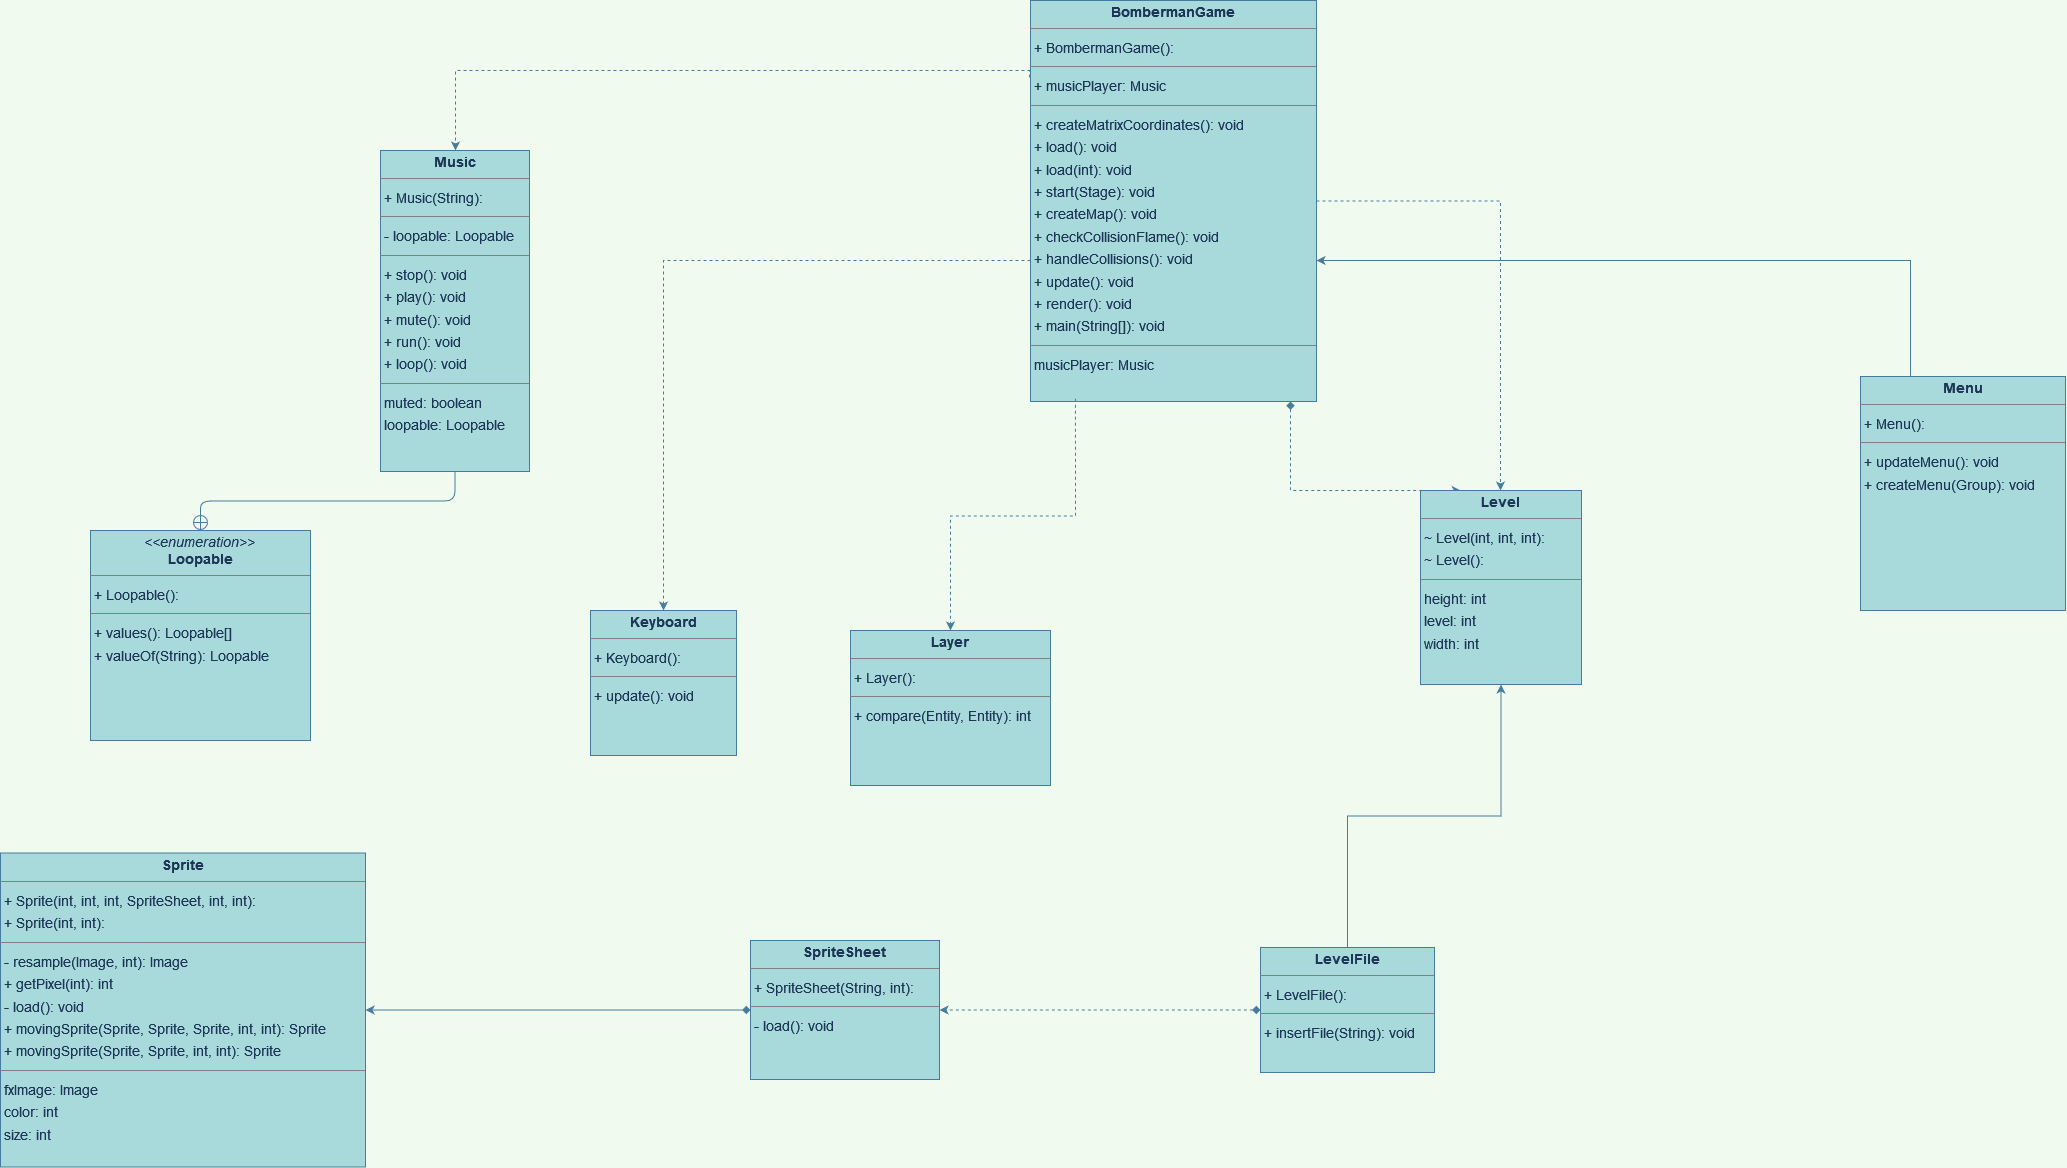

The diagram above was exported from draw.io. Its source (the exported page's mxGraphModel, read from the mxfile embedded in the PNG):
<mxGraphModel dx="4710" dy="2460" grid="1" gridSize="10" guides="1" tooltips="1" connect="1" arrows="1" fold="1" page="0" pageScale="1" pageWidth="827" pageHeight="1169" background="#F1FAEE" math="0" shadow="0">
  <root>
    <mxCell id="0" />
    <mxCell id="1" parent="0" />
    <mxCell id="O2ueBt1hHS9HERVH1AsN-14" style="edgeStyle=orthogonalEdgeStyle;rounded=0;sketch=0;orthogonalLoop=1;jettySize=auto;html=1;entryX=0.25;entryY=0;entryDx=0;entryDy=0;dashed=1;labelBackgroundColor=none;strokeColor=#457B9D;startArrow=diamond;startFill=1;fontColor=#1D3557;" edge="1" parent="1" source="node5" target="node1">
      <mxGeometry relative="1" as="geometry">
        <Array as="points">
          <mxPoint x="590" y="190" />
        </Array>
      </mxGeometry>
    </mxCell>
    <mxCell id="node5" value="&lt;p style=&quot;margin:0px;margin-top:4px;text-align:center;&quot;&gt;&lt;b&gt;BombermanGame&lt;/b&gt;&lt;/p&gt;&lt;hr size=&quot;1&quot;/&gt;&lt;p style=&quot;margin:0 0 0 4px;line-height:1.6;&quot;&gt;+ BombermanGame(): &lt;/p&gt;&lt;hr size=&quot;1&quot;/&gt;&lt;p style=&quot;margin:0 0 0 4px;line-height:1.6;&quot;&gt;+ musicPlayer: Music&lt;/p&gt;&lt;hr size=&quot;1&quot;/&gt;&lt;p style=&quot;margin:0 0 0 4px;line-height:1.6;&quot;&gt;+ createMatrixCoordinates(): void&lt;br/&gt;+ load(): void&lt;br/&gt;+ load(int): void&lt;br/&gt;+ start(Stage): void&lt;br/&gt;+ createMap(): void&lt;br/&gt;+ checkCollisionFlame(): void&lt;br/&gt;+ handleCollisions(): void&lt;br/&gt;+ update(): void&lt;br/&gt;+ render(): void&lt;br/&gt;+ main(String[]): void&lt;/p&gt;&lt;hr size=&quot;1&quot;/&gt;&lt;p style=&quot;margin:0 0 0 4px;line-height:1.6;&quot;&gt; musicPlayer: Music&lt;/p&gt;" style="verticalAlign=top;align=left;overflow=fill;fontSize=14;fontFamily=Helvetica;html=1;rounded=0;shadow=0;comic=0;labelBackgroundColor=none;strokeWidth=1;fillColor=#A8DADC;strokeColor=#457B9D;fontColor=#1D3557;" parent="1" vertex="1">
      <mxGeometry x="330" y="-300" width="286" height="401" as="geometry" />
    </mxCell>
    <mxCell id="O2ueBt1hHS9HERVH1AsN-7" style="edgeStyle=orthogonalEdgeStyle;rounded=0;orthogonalLoop=1;jettySize=auto;html=1;dashed=1;labelBackgroundColor=#F1FAEE;strokeColor=#457B9D;fontColor=#1D3557;" edge="1" parent="1" source="node5" target="node0">
      <mxGeometry relative="1" as="geometry">
        <Array as="points">
          <mxPoint x="-37" y="-40" />
        </Array>
      </mxGeometry>
    </mxCell>
    <mxCell id="node0" value="&lt;p style=&quot;margin:0px;margin-top:4px;text-align:center;&quot;&gt;&lt;b&gt;Keyboard&lt;/b&gt;&lt;/p&gt;&lt;hr size=&quot;1&quot;/&gt;&lt;p style=&quot;margin:0 0 0 4px;line-height:1.6;&quot;&gt;+ Keyboard(): &lt;/p&gt;&lt;hr size=&quot;1&quot;/&gt;&lt;p style=&quot;margin:0 0 0 4px;line-height:1.6;&quot;&gt;+ update(): void&lt;/p&gt;" style="verticalAlign=top;align=left;overflow=fill;fontSize=14;fontFamily=Helvetica;html=1;rounded=0;shadow=0;comic=0;labelBackgroundColor=none;strokeWidth=1;fillColor=#A8DADC;strokeColor=#457B9D;fontColor=#1D3557;" parent="1" vertex="1">
      <mxGeometry x="-110" y="310" width="146" height="145" as="geometry" />
    </mxCell>
    <mxCell id="O2ueBt1hHS9HERVH1AsN-6" style="edgeStyle=orthogonalEdgeStyle;rounded=0;orthogonalLoop=1;jettySize=auto;html=1;exitX=0.157;exitY=0.993;exitDx=0;exitDy=0;exitPerimeter=0;dashed=1;labelBackgroundColor=#F1FAEE;strokeColor=#457B9D;fontColor=#1D3557;" edge="1" parent="1" source="node5" target="node7">
      <mxGeometry relative="1" as="geometry" />
    </mxCell>
    <mxCell id="node7" value="&lt;p style=&quot;margin:0px;margin-top:4px;text-align:center;&quot;&gt;&lt;b&gt;Layer&lt;/b&gt;&lt;/p&gt;&lt;hr size=&quot;1&quot;/&gt;&lt;p style=&quot;margin:0 0 0 4px;line-height:1.6;&quot;&gt;+ Layer(): &lt;/p&gt;&lt;hr size=&quot;1&quot;/&gt;&lt;p style=&quot;margin:0 0 0 4px;line-height:1.6;&quot;&gt;+ compare(Entity, Entity): int&lt;/p&gt;" style="verticalAlign=top;align=left;overflow=fill;fontSize=14;fontFamily=Helvetica;html=1;rounded=0;shadow=0;comic=0;labelBackgroundColor=none;strokeWidth=1;fillColor=#A8DADC;strokeColor=#457B9D;fontColor=#1D3557;" parent="1" vertex="1">
      <mxGeometry x="150" y="330" width="200" height="155" as="geometry" />
    </mxCell>
    <mxCell id="O2ueBt1hHS9HERVH1AsN-4" style="edgeStyle=orthogonalEdgeStyle;rounded=0;orthogonalLoop=1;jettySize=auto;html=1;dashed=1;labelBackgroundColor=#F1FAEE;strokeColor=#457B9D;fontColor=#1D3557;" edge="1" parent="1" source="node5" target="node1">
      <mxGeometry relative="1" as="geometry">
        <Array as="points">
          <mxPoint x="800" y="-99" />
        </Array>
      </mxGeometry>
    </mxCell>
    <mxCell id="node1" value="&lt;p style=&quot;margin:0px;margin-top:4px;text-align:center;&quot;&gt;&lt;b&gt;Level&lt;/b&gt;&lt;/p&gt;&lt;hr size=&quot;1&quot;/&gt;&lt;p style=&quot;margin:0 0 0 4px;line-height:1.6;&quot;&gt;~ Level(int, int, int): &lt;br/&gt;~ Level(): &lt;/p&gt;&lt;hr size=&quot;1&quot;/&gt;&lt;p style=&quot;margin:0 0 0 4px;line-height:1.6;&quot;&gt; height: int&lt;br/&gt; level: int&lt;br/&gt; width: int&lt;/p&gt;" style="verticalAlign=top;align=left;overflow=fill;fontSize=14;fontFamily=Helvetica;html=1;rounded=0;shadow=0;comic=0;labelBackgroundColor=none;strokeWidth=1;fillColor=#A8DADC;strokeColor=#457B9D;fontColor=#1D3557;" parent="1" vertex="1">
      <mxGeometry x="720" y="190" width="161" height="194" as="geometry" />
    </mxCell>
    <mxCell id="O2ueBt1hHS9HERVH1AsN-5" style="edgeStyle=orthogonalEdgeStyle;rounded=0;orthogonalLoop=1;jettySize=auto;html=1;labelBackgroundColor=#F1FAEE;strokeColor=#457B9D;fontColor=#1D3557;" edge="1" parent="1" source="node6" target="node1">
      <mxGeometry relative="1" as="geometry" />
    </mxCell>
    <mxCell id="O2ueBt1hHS9HERVH1AsN-13" style="edgeStyle=orthogonalEdgeStyle;rounded=0;sketch=0;orthogonalLoop=1;jettySize=auto;html=1;entryX=1;entryY=0.5;entryDx=0;entryDy=0;labelBackgroundColor=none;strokeColor=#457B9D;startArrow=diamond;startFill=1;dashed=1;fontColor=#1D3557;" edge="1" parent="1" source="node6" target="node2">
      <mxGeometry relative="1" as="geometry" />
    </mxCell>
    <mxCell id="node6" value="&lt;p style=&quot;margin:0px;margin-top:4px;text-align:center;&quot;&gt;&lt;b&gt;LevelFile&lt;/b&gt;&lt;/p&gt;&lt;hr size=&quot;1&quot;/&gt;&lt;p style=&quot;margin:0 0 0 4px;line-height:1.6;&quot;&gt;+ LevelFile(): &lt;/p&gt;&lt;hr size=&quot;1&quot;/&gt;&lt;p style=&quot;margin:0 0 0 4px;line-height:1.6;&quot;&gt;+ insertFile(String): void&lt;/p&gt;" style="verticalAlign=top;align=left;overflow=fill;fontSize=14;fontFamily=Helvetica;html=1;rounded=0;shadow=0;comic=0;labelBackgroundColor=none;strokeWidth=1;fillColor=#A8DADC;strokeColor=#457B9D;fontColor=#1D3557;" parent="1" vertex="1">
      <mxGeometry x="560" y="647" width="174" height="125" as="geometry" />
    </mxCell>
    <mxCell id="node9" value="&lt;p style=&quot;margin:0px;margin-top:4px;text-align:center;&quot;&gt;&lt;i&gt;&amp;lt;&amp;lt;enumeration&amp;gt;&amp;gt;&lt;/i&gt;&lt;br/&gt;&lt;b&gt;Loopable&lt;/b&gt;&lt;/p&gt;&lt;hr size=&quot;1&quot;/&gt;&lt;p style=&quot;margin:0 0 0 4px;line-height:1.6;&quot;&gt;+ Loopable(): &lt;/p&gt;&lt;hr size=&quot;1&quot;/&gt;&lt;p style=&quot;margin:0 0 0 4px;line-height:1.6;&quot;&gt;+ values(): Loopable[]&lt;br/&gt;+ valueOf(String): Loopable&lt;/p&gt;" style="verticalAlign=top;align=left;overflow=fill;fontSize=14;fontFamily=Helvetica;html=1;rounded=0;shadow=0;comic=0;labelBackgroundColor=none;strokeWidth=1;fillColor=#A8DADC;strokeColor=#457B9D;fontColor=#1D3557;" parent="1" vertex="1">
      <mxGeometry x="-610" y="230" width="220" height="210" as="geometry" />
    </mxCell>
    <mxCell id="O2ueBt1hHS9HERVH1AsN-1" style="edgeStyle=orthogonalEdgeStyle;rounded=0;orthogonalLoop=1;jettySize=auto;html=1;labelBackgroundColor=#F1FAEE;strokeColor=#457B9D;fontColor=#1D3557;" edge="1" parent="1" source="node4" target="node5">
      <mxGeometry relative="1" as="geometry">
        <Array as="points">
          <mxPoint x="1210" y="-40" />
        </Array>
      </mxGeometry>
    </mxCell>
    <mxCell id="node4" value="&lt;p style=&quot;margin:0px;margin-top:4px;text-align:center;&quot;&gt;&lt;b&gt;Menu&lt;/b&gt;&lt;/p&gt;&lt;hr size=&quot;1&quot;/&gt;&lt;p style=&quot;margin:0 0 0 4px;line-height:1.6;&quot;&gt;+ Menu(): &lt;/p&gt;&lt;hr size=&quot;1&quot;/&gt;&lt;p style=&quot;margin:0 0 0 4px;line-height:1.6;&quot;&gt;+ updateMenu(): void&lt;br/&gt;+ createMenu(Group): void&lt;/p&gt;" style="verticalAlign=top;align=left;overflow=fill;fontSize=14;fontFamily=Helvetica;html=1;rounded=0;shadow=0;comic=0;labelBackgroundColor=none;strokeWidth=1;fillColor=#A8DADC;strokeColor=#457B9D;fontColor=#1D3557;" parent="1" vertex="1">
      <mxGeometry x="1160" y="76" width="205" height="234" as="geometry" />
    </mxCell>
    <mxCell id="O2ueBt1hHS9HERVH1AsN-8" style="edgeStyle=orthogonalEdgeStyle;rounded=0;orthogonalLoop=1;jettySize=auto;html=1;dashed=1;exitX=-0.003;exitY=0.192;exitDx=0;exitDy=0;exitPerimeter=0;labelBackgroundColor=#F1FAEE;strokeColor=#457B9D;fontColor=#1D3557;" edge="1" parent="1" source="node5" target="node3">
      <mxGeometry relative="1" as="geometry">
        <Array as="points">
          <mxPoint x="329" y="-230" />
          <mxPoint x="-245" y="-230" />
        </Array>
      </mxGeometry>
    </mxCell>
    <mxCell id="node3" value="&lt;p style=&quot;margin:0px;margin-top:4px;text-align:center;&quot;&gt;&lt;b&gt;Music&lt;/b&gt;&lt;/p&gt;&lt;hr size=&quot;1&quot;/&gt;&lt;p style=&quot;margin:0 0 0 4px;line-height:1.6;&quot;&gt;+ Music(String): &lt;/p&gt;&lt;hr size=&quot;1&quot;/&gt;&lt;p style=&quot;margin:0 0 0 4px;line-height:1.6;&quot;&gt;- loopable: Loopable&lt;/p&gt;&lt;hr size=&quot;1&quot;/&gt;&lt;p style=&quot;margin:0 0 0 4px;line-height:1.6;&quot;&gt;+ stop(): void&lt;br/&gt;+ play(): void&lt;br/&gt;+ mute(): void&lt;br/&gt;+ run(): void&lt;br/&gt;+ loop(): void&lt;/p&gt;&lt;hr size=&quot;1&quot;/&gt;&lt;p style=&quot;margin:0 0 0 4px;line-height:1.6;&quot;&gt; muted: boolean&lt;br/&gt; loopable: Loopable&lt;/p&gt;" style="verticalAlign=top;align=left;overflow=fill;fontSize=14;fontFamily=Helvetica;html=1;rounded=0;shadow=0;comic=0;labelBackgroundColor=none;strokeWidth=1;fillColor=#A8DADC;strokeColor=#457B9D;fontColor=#1D3557;" parent="1" vertex="1">
      <mxGeometry x="-320" y="-150" width="149" height="321" as="geometry" />
    </mxCell>
    <mxCell id="O2ueBt1hHS9HERVH1AsN-10" style="edgeStyle=orthogonalEdgeStyle;rounded=0;orthogonalLoop=1;jettySize=auto;html=1;exitX=0;exitY=0.5;exitDx=0;exitDy=0;startArrow=diamond;startFill=1;labelBackgroundColor=none;strokeColor=#457B9D;sketch=0;fontColor=#1D3557;" edge="1" parent="1" source="node2" target="node8">
      <mxGeometry relative="1" as="geometry" />
    </mxCell>
    <mxCell id="node8" value="&lt;p style=&quot;margin:0px;margin-top:4px;text-align:center;&quot;&gt;&lt;b&gt;Sprite&lt;/b&gt;&lt;/p&gt;&lt;hr size=&quot;1&quot;/&gt;&lt;p style=&quot;margin:0 0 0 4px;line-height:1.6;&quot;&gt;+ Sprite(int, int, int, SpriteSheet, int, int): &lt;br/&gt;+ Sprite(int, int): &lt;/p&gt;&lt;hr size=&quot;1&quot;/&gt;&lt;p style=&quot;margin:0 0 0 4px;line-height:1.6;&quot;&gt;- resample(Image, int): Image&lt;br/&gt;+ getPixel(int): int&lt;br/&gt;- load(): void&lt;br/&gt;+ movingSprite(Sprite, Sprite, Sprite, int, int): Sprite&lt;br/&gt;+ movingSprite(Sprite, Sprite, int, int): Sprite&lt;/p&gt;&lt;hr size=&quot;1&quot;/&gt;&lt;p style=&quot;margin:0 0 0 4px;line-height:1.6;&quot;&gt; fxImage: Image&lt;br/&gt; color: int&lt;br/&gt; size: int&lt;/p&gt;" style="verticalAlign=top;align=left;overflow=fill;fontSize=14;fontFamily=Helvetica;html=1;rounded=0;shadow=0;comic=0;labelBackgroundColor=none;strokeWidth=1;fillColor=#A8DADC;strokeColor=#457B9D;fontColor=#1D3557;" parent="1" vertex="1">
      <mxGeometry x="-700" y="552.5" width="365" height="314" as="geometry" />
    </mxCell>
    <mxCell id="node2" value="&lt;p style=&quot;margin:0px;margin-top:4px;text-align:center;&quot;&gt;&lt;b&gt;SpriteSheet&lt;/b&gt;&lt;/p&gt;&lt;hr size=&quot;1&quot;/&gt;&lt;p style=&quot;margin:0 0 0 4px;line-height:1.6;&quot;&gt;+ SpriteSheet(String, int): &lt;/p&gt;&lt;hr size=&quot;1&quot;/&gt;&lt;p style=&quot;margin:0 0 0 4px;line-height:1.6;&quot;&gt;- load(): void&lt;/p&gt;" style="verticalAlign=top;align=left;overflow=fill;fontSize=14;fontFamily=Helvetica;html=1;rounded=0;shadow=0;comic=0;labelBackgroundColor=none;strokeWidth=1;fillColor=#A8DADC;strokeColor=#457B9D;fontColor=#1D3557;" parent="1" vertex="1">
      <mxGeometry x="50" y="640" width="189" height="139" as="geometry" />
    </mxCell>
    <mxCell id="edge0" value="" style="html=1;rounded=1;edgeStyle=orthogonalEdgeStyle;dashed=0;startArrow=circlePlus;startFill=0;endArrow=none;strokeColor=#457B9D;exitX=0.500;exitY=0.000;exitDx=0;exitDy=0;entryX=0.500;entryY=1.000;entryDx=0;entryDy=0;labelBackgroundColor=#F1FAEE;fontColor=#1D3557;" parent="1" source="node9" target="node3" edge="1">
      <mxGeometry width="50" height="50" relative="1" as="geometry">
        <Array as="points" />
      </mxGeometry>
    </mxCell>
  </root>
</mxGraphModel>